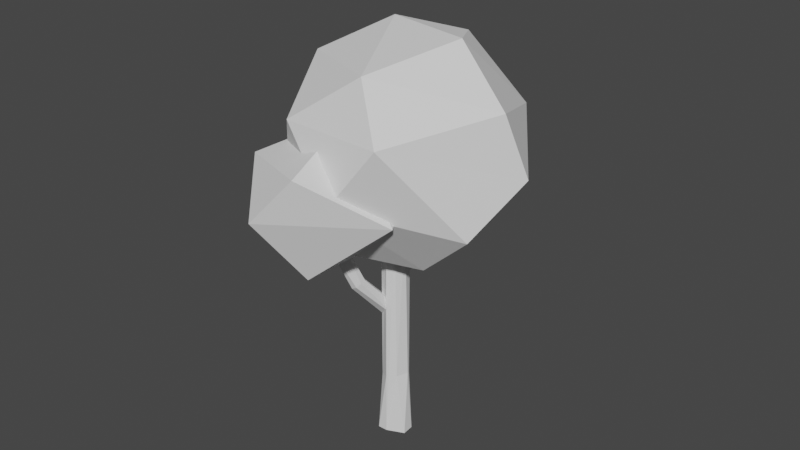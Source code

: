 # Source: tree_2.blend  (saved by Blender 2.81.16; exported with 4.5.12 LTS)
import bpy
from mathutils import Matrix  # noqa: F401  (used for matrix-valued properties, if any)

bpy.ops.wm.read_factory_settings(use_empty=True)
scene = bpy.context.scene
scene.name = 'Scene'

# ---- collections
col_collection = bpy.data.collections.new('Collection'); scene.collection.children.link(col_collection)

# ---- world
world_world = bpy.data.worlds.new('World'); scene.world = world_world
world_world.use_nodes = True; world_world.node_tree.nodes.clear()
_N = world_world.node_tree.nodes; _L = world_world.node_tree.links
n0 = _N.new('ShaderNodeOutputWorld'); n0.name = 'World Output'; n0.location = (300, 300)
n1 = _N.new('ShaderNodeBackground'); n1.name = 'Background'; n1.location = (10, 300)
n1.inputs[0].default_value = (0.05088, 0.05088, 0.05088, 1.0)
_L.new(n1.outputs[0], n0.inputs[0])
n0.is_active_output = True
world_world.color = (0.05088, 0.05088, 0.05088)
world_world.use_sun_shadow = False
world_world.sun_shadow_jitter_overblur = 0.0

# ---- meshes
me_cylinder = bpy.data.meshes.new('Cylinder')
me_cylinder.from_pydata([(0.1719, 1.3, -1.0), (-0.1719, 1.023, 1.0), (1.38, 0.2426, -1.0), (0.755, 0.7112, 1.0), (1.015, -0.1289, 1.0), (1.45, -0.6977, -1.0), (0.6265, -0.8089, 1.0), (0.1159, -1.287, -1.0), (-0.02518, -1.012, 1.0), (-0.6265, -1.299, -1.0), (-0.6711, -0.7723, 1.0), (-1.601, -0.03098, -1.0), (-1.046, 0.2426, 1.0), (-0.7743, 0.7723, -1.0), (-0.7743, 0.7723, -1.0), (0.9939, 0.3751, -0.4342), (-0.8262, -0.0006888, -0.3475), (0.703, -0.7292, -0.433), (0.07277, 1.023, -0.4234), (0.0761, -1.209, -0.4357), (-0.8567, 0.6119, -0.3946), (1.067, 0.1367, -0.4298), (-0.6386, -0.799, -0.4588), (0.3399, 0.9331, -0.4237), (0.2606, -1.151, -0.4331), (-0.5939, 0.8474, -0.4009)], [], [(3, 15, 23), (6, 24, 17), (12, 20, 16), (1, 18, 25), (1, 3, 23, 18), (3, 4, 21, 15), (9, 7, 19, 22), (6, 8, 19, 24), (11, 9, 22, 16), (5, 2, 21, 17), (12, 1, 25, 20), (12, 10, 8, 6, 4, 3, 1), (7, 9, 11, 13, 0, 2, 5), (20, 25, 13), (23, 15, 2, 0), (24, 19, 7), (18, 23, 0), (17, 24, 7, 5), (16, 22, 10, 12), (15, 21, 2), (16, 20, 13, 11), (17, 21, 4, 6), (22, 19, 8, 10), (25, 18, 0, 13)])
_uv = me_cylinder.uv_layers.new(name='UVMap')
_uv.uv.foreach_set('vector', [0.8698, 1.0, 0.8096, 0.6414, 0.9381, 0.6441, 0.6048, 1.0, 0.544, 0.6417, 0.6221, 0.6417, 0.2142, 1.0, 0.1443, 0.6514, 0.2427, 0.6474, 0.03655, 1.0, 0.02366, 0.6442, 0.09074, 0.6498, 0.9881, 1.0, 0.8698, 1.0, 0.9381, 0.6441, 0.9722, 0.6442, 0.8698, 1.0, 0.7298, 1.0, 0.7699, 0.6426, 0.8096, 0.6414, 0.3952, 0.5, 0.52, 0.5, 0.5132, 0.6411, 0.3927, 0.6353, 0.6048, 1.0, 0.4961, 1.0, 0.5132, 0.6411, 0.544, 0.6417, 0.2546, 0.5, 0.3952, 0.5, 0.3927, 0.6353, 0.2427, 0.6474, 0.6289, 0.5, 0.7858, 0.5, 0.7699, 0.6426, 0.6221, 0.6417, 0.2142, 1.0, 0.03655, 1.0, 0.09074, 0.6498, 0.1443, 0.6514, 0.03362, 0.2996, 0.09621, 0.07323, 0.2442, 0.01292, 0.3934, 0.06468, 0.4824, 0.2203, 0.4184, 0.4076, 0.2123, 0.4778, 0.7794, 0.01734, 0.6066, 0.06468, 0.5191, 0.2432, 0.5962, 0.4268, 0.7875, 0.4776, 0.9664, 0.2996, 0.9218, 0.0865, 0.1443, 0.6514, 0.09074, 0.6498, 0.1139, 0.5, 0.9381, 0.6441, 0.8096, 0.6414, 0.7858, 0.5, 0.9658, 0.5, 0.544, 0.6417, 0.5132, 0.6411, 0.52, 0.5, 0.9722, 0.6442, 0.9381, 0.6441, 0.9658, 0.5, 0.6221, 0.6417, 0.544, 0.6417, 0.52, 0.5, 0.6289, 0.5, 0.2427, 0.6474, 0.3927, 0.6353, 0.3861, 1.0, 0.2142, 1.0, 0.8096, 0.6414, 0.7699, 0.6426, 0.7858, 0.5, 0.2427, 0.6474, 0.1443, 0.6514, 0.1139, 0.5, 0.2546, 0.5, 0.6221, 0.6417, 0.7699, 0.6426, 0.7298, 1.0, 0.6048, 1.0, 0.3927, 0.6353, 0.5132, 0.6411, 0.4961, 1.0, 0.3861, 1.0, 0.09074, 0.6498, 0.02366, 0.6442, 0.01843, 0.5, 0.1139, 0.5])
me_cylinder.use_remesh_fix_poles = True
me_cylinder.use_remesh_preserve_attributes = False
me_cylinder.use_mirror_vertex_groups = False
me_cylinder.update()
me_cylinder_001 = bpy.data.meshes.new('Cylinder.001')
me_cylinder_001.from_pydata([(0.1719, 1.023, -1.0), (1.046, 0.2426, -1.0), (0.2971, 1.082, 1.003), (0.9227, -0.5808, 1.006), (0.5326, -0.932, -1.001), (-0.6265, -0.8089, -1.0), (-0.4892, -0.9543, 1.002), (-1.046, 0.2426, 1.0), (-1.065, 0.3747, -0.9967), (0.4921, -0.2567, -0.08044), (1.204, 0.1165, -0.06051), (1.677, -1.715, -0.07981), (0.4128, -1.806, -0.03569), (-0.07938, -0.6129, -0.0952), (1.696, -0.3215, -0.05583), (1.059, -1.874, -0.05111), (1.971, -1.046, -0.06586)], [], [(2, 14, 10), (2, 10, 9), (6, 7, 13, 12), (2, 3, 16, 14), (3, 6, 15, 11), (7, 2, 9, 13), (5, 4, 15, 12), (6, 3, 2, 7), (4, 1, 16, 11), (4, 5, 8, 0, 1), (9, 10, 0, 8), (11, 16, 3), (13, 9, 8), (12, 13, 8, 5), (12, 15, 6), (14, 16, 1), (10, 14, 1, 0), (11, 15, 4)])
_uv = me_cylinder_001.uv_layers.new(name='UVMap')
_uv.uv.foreach_set('vector', [0.9366, 1.0, 0.852, 0.7193, 0.9531, 0.7181, 0.03655, 1.0, 0.02634, 0.7181, 0.1291, 0.7126, 0.4234, 1.0, 0.2142, 1.0, 0.2045, 0.7092, 0.4078, 0.7244, 0.9366, 1.0, 0.6599, 1.0, 0.7313, 0.7164, 0.852, 0.7193, 0.6599, 1.0, 0.4234, 1.0, 0.5126, 0.7207, 0.6159, 0.7131, 0.2142, 1.0, 0.03655, 1.0, 0.1291, 0.7126, 0.2045, 0.7092, 0.3952, 0.5, 0.5832, 0.5, 0.5126, 0.7207, 0.4078, 0.7244, 0.1464, 0.05276, 0.4326, 0.1333, 0.302, 0.4473, 0.03362, 0.2996, 0.5832, 0.5, 0.7858, 0.5, 0.7313, 0.7164, 0.6159, 0.7131, 0.862, 0.05746, 0.6066, 0.06468, 0.5504, 0.3176, 0.7875, 0.4776, 0.9664, 0.2996, 0.1291, 0.7126, 0.02634, 0.7181, 0.01843, 0.5, 0.1976, 0.5, 0.6159, 0.7131, 0.7313, 0.7164, 0.6599, 1.0, 0.2045, 0.7092, 0.1291, 0.7126, 0.1976, 0.5, 0.4078, 0.7244, 0.2045, 0.7092, 0.1976, 0.5, 0.3952, 0.5, 0.4078, 0.7244, 0.5126, 0.7207, 0.4234, 1.0, 0.852, 0.7193, 0.7313, 0.7164, 0.7858, 0.5, 0.9531, 0.7181, 0.852, 0.7193, 0.7858, 0.5, 0.9658, 0.5, 0.6159, 0.7131, 0.5126, 0.7207, 0.5832, 0.5])
me_cylinder_001.use_remesh_fix_poles = True
me_cylinder_001.use_remesh_preserve_attributes = False
me_cylinder_001.use_mirror_vertex_groups = False
me_cylinder_001.update()
me_icosphere = bpy.data.meshes.new('Icosphere')
me_icosphere.from_pydata([(-0.2352, 0.724, -0.7007), (0.003618, -0.8923, 0.5238), (-0.8475, -0.2792, 0.5238), (-0.5274, 0.7197, 0.5238), (0.5215, 0.724, 0.5238), (0.8497, -0.2723, 0.5238), (0.08847, 0.2723, 0.9943), (-0.08847, -0.2723, -0.9943), (-0.003618, -0.8923, -0.5238), (0.8475, -0.2792, -0.5238), (0.4189, -1.072e-08, -0.9576), (-0.8497, -0.2723, -0.5238), (-0.705, 0.2462, -0.7314), (0.5274, 0.7197, -0.5238), (1.044, 1.276e-08, 0.05359), (0.3226, -0.9928, 0.05359), (-0.5878, -0.809, 0.0), (-0.5878, 0.809, 0.0), (-1.044, 7.493e-09, -0.05359), (0.3226, 0.9928, 0.05359), (0.3389, -0.2462, 0.9577), (-0.4189, 6.919e-09, 0.9576)], [], [(7, 12, 0), (7, 0, 10), (0, 12, 17), (9, 14, 15), (8, 15, 16), (0, 17, 19), (13, 19, 14), (1, 5, 20), (2, 1, 21), (3, 2, 21), (4, 3, 6), (5, 4, 20), (20, 4, 6), (6, 3, 21), (21, 20, 6), (21, 1, 20), (14, 4, 5), (14, 19, 4), (19, 3, 4), (19, 17, 3), (18, 2, 3), (16, 1, 2), (16, 15, 1), (15, 5, 1), (15, 14, 5), (13, 0, 19), (17, 18, 3), (17, 12, 18), (12, 11, 18), (18, 16, 2), (18, 11, 16), (11, 8, 16), (8, 9, 15), (9, 13, 14), (10, 0, 13), (12, 7, 11), (7, 8, 11), (9, 10, 13), (7, 10, 8), (10, 9, 8)])
_uv = me_icosphere.uv_layers.new(name='UVMap')
_uv.uv.foreach_set('vector', [0.2727, 0.0, 0.25, 0.1181, 0.3406, 0.1176, 0.4545, 0.0, 0.3867, 0.1176, 0.5, 0.07873, 0.3406, 0.1176, 0.25, 0.1181, 0.3182, 0.2362, 0.6812, 0.1575, 0.6364, 0.2362, 0.8182, 0.2362, 0.863, 0.1575, 0.8182, 0.2362, 0.9545, 0.2362, 0.3406, 0.1176, 0.3182, 0.2362, 0.4545, 0.2362, 0.4994, 0.1575, 0.4545, 0.2362, 0.6364, 0.2362, 0.8643, 0.3149, 0.6824, 0.3149, 0.7273, 0.3937, 1.0, 0.3149, 0.8643, 0.3149, 0.9545, 0.3937, 0.3188, 0.3149, 0.137, 0.3149, 0.1818, 0.3937, 0.5006, 0.3149, 0.3188, 0.3149, 0.3867, 0.4325, 0.6824, 0.3149, 0.5006, 0.3149, 0.5909, 0.3937, 0.5909, 0.3937, 0.5006, 0.3149, 0.5224, 0.4325, 0.3867, 0.4325, 0.3188, 0.3149, 0.3182, 0.3937, 0.9545, 0.3937, 0.8636, 0.3937, 0.9091, 0.4724, 0.9545, 0.3937, 0.8643, 0.3149, 0.8636, 0.3937, 0.6364, 0.2362, 0.5006, 0.3149, 0.6824, 0.3149, 0.6364, 0.2362, 0.4545, 0.2362, 0.5006, 0.3149, 0.4545, 0.2362, 0.3188, 0.3149, 0.5006, 0.3149, 0.4545, 0.2362, 0.3182, 0.2362, 0.3188, 0.3149, 0.1818, 0.2362, 0.137, 0.3149, 0.3188, 0.3149, 0.9545, 0.2362, 0.8643, 0.3149, 1.0, 0.3149, 0.9545, 0.2362, 0.8182, 0.2362, 0.8643, 0.3149, 0.8182, 0.2362, 0.6824, 0.3149, 0.8643, 0.3149, 0.8182, 0.2362, 0.6364, 0.2362, 0.6824, 0.3149, 0.4994, 0.1575, 0.3406, 0.1176, 0.4545, 0.2362, 0.3182, 0.2362, 0.1818, 0.2362, 0.3188, 0.3149, 0.3182, 0.2362, 0.25, 0.1181, 0.1818, 0.2362, 0.25, 0.1181, 0.1357, 0.1575, 0.1818, 0.2362, 0.1818, 0.2362, 0.04545, 0.2362, 0.137, 0.3149, 0.1818, 0.2362, 0.1357, 0.1575, 0.04545, 0.2362, 0.1357, 0.1575, 0.0, 0.1575, 0.04545, 0.2362, 0.863, 0.1575, 0.6812, 0.1575, 0.8182, 0.2362, 0.6812, 0.1575, 0.4994, 0.1575, 0.6364, 0.2362, 0.5, 0.07873, 0.3867, 0.1176, 0.4994, 0.1575, 0.1364, 0.07873, 0.06787, 0.0399, 0.1357, 0.1575, 0.06787, 0.0399, 0.0, 0.1575, 0.1357, 0.1575, 0.6812, 0.1575, 0.6364, 0.07873, 0.4994, 0.1575, 0.8412, 0.0399, 0.7727, 0.07873, 0.863, 0.1575, 0.7727, 0.07873, 0.6812, 0.1575, 0.863, 0.1575])
me_icosphere.use_remesh_fix_poles = True
me_icosphere.use_remesh_preserve_attributes = False
me_icosphere.use_mirror_vertex_groups = False
me_icosphere.update()
me_icosphere_001 = bpy.data.meshes.new('Icosphere.001')
me_icosphere_001.from_pydata([(0.2787, 0.8159, -0.6824), (0.1964, -1.029, 0.3489), (-0.6014, 0.8281, 0.3301), (0.4589, 0.944, 0.3529), (1.128, -0.1998, 0.02176), (0.00384, 0.03606, 1.104), (0.1505, -0.1411, -1.056), (-0.2693, -0.9909, -0.3769), (-0.8624, -0.04104, -0.6685), (-1.047, -0.167, 0.2521)], [], [(6, 8, 0), (0, 8, 2), (0, 2, 3), (0, 3, 4), (1, 4, 5), (9, 1, 5), (2, 9, 5), (3, 2, 5), (4, 3, 5), (7, 1, 9), (2, 8, 9), (9, 8, 7), (7, 4, 1), (6, 7, 8), (4, 6, 0), (6, 4, 7)])
_uv = me_icosphere_001.uv_layers.new(name='UVMap')
_uv.uv.foreach_set('vector', [0.2727, 0.0, 0.1866, 0.1399, 0.4429, 0.1433, 0.4429, 0.1433, 0.1866, 0.1399, 0.3185, 0.2831, 0.4429, 0.1433, 0.3185, 0.2831, 0.4796, 0.279, 0.4593, 0.1433, 0.4796, 0.279, 0.6636, 0.236, 0.8425, 0.2777, 0.6636, 0.236, 0.7273, 0.3937, 1.0, 0.3149, 0.8425, 0.2777, 0.9129, 0.4229, 0.3185, 0.2831, 0.1596, 0.2751, 0.1818, 0.3937, 0.4796, 0.279, 0.3185, 0.2831, 0.3531, 0.4135, 0.6636, 0.236, 0.4796, 0.279, 0.5411, 0.4219, 0.8959, 0.1858, 0.8425, 0.2777, 1.0, 0.3149, 0.3185, 0.2831, 0.1866, 0.1399, 0.1596, 0.2751, 0.1596, 0.2751, 0.136, 0.1224, 0.01635, 0.1858, 0.8959, 0.1858, 0.6636, 0.236, 0.8425, 0.2777, 0.06787, 0.0399, 0.01635, 0.1858, 0.136, 0.1224, 0.6636, 0.236, 0.6364, 0.07873, 0.4593, 0.1433, 0.8094, 0.05795, 0.6636, 0.236, 0.8959, 0.1858])
me_icosphere_001.use_remesh_fix_poles = True
me_icosphere_001.use_remesh_preserve_attributes = False
me_icosphere_001.use_mirror_vertex_groups = False
me_icosphere_001.update()
me_cylinder_002 = bpy.data.meshes.new('Cylinder.002')
me_cylinder_002.from_pydata([(0.474, 1.214, -0.9189), (1.046, 0.2426, -1.0), (0.2971, 1.082, 1.003), (0.9227, -0.5808, 1.006), (0.5326, -0.932, -1.001), (-0.6265, -0.8089, -1.0), (-0.4892, -0.9543, 1.002), (-1.046, 0.2426, 1.0), (-1.065, 0.3747, -0.9967), (0.4921, -0.2567, -0.08044), (1.204, 0.1165, -0.06051), (1.677, -1.715, -0.07981), (0.4128, -1.806, -0.03569), (-0.07938, -0.6129, -0.0952), (1.696, -0.3215, -0.05583), (1.059, -1.874, -0.05111), (1.971, -1.046, -0.06586)], [], [(2, 14, 10), (2, 10, 9), (6, 7, 13, 12), (2, 3, 16, 14), (3, 6, 15, 11), (7, 2, 9, 13), (5, 4, 15, 12), (6, 3, 2, 7), (4, 1, 16, 11), (4, 5, 8, 0, 1), (9, 10, 0, 8), (11, 16, 3), (13, 9, 8), (12, 13, 8, 5), (12, 15, 6), (14, 16, 1), (10, 14, 1, 0), (11, 15, 4)])
_uv = me_cylinder_002.uv_layers.new(name='UVMap')
_uv.uv.foreach_set('vector', [0.9366, 1.0, 0.852, 0.7193, 0.9531, 0.7181, 0.03655, 1.0, 0.02634, 0.7181, 0.1291, 0.7126, 0.4234, 1.0, 0.2142, 1.0, 0.2045, 0.7092, 0.4078, 0.7244, 0.9366, 1.0, 0.6599, 1.0, 0.7313, 0.7164, 0.852, 0.7193, 0.6599, 1.0, 0.4234, 1.0, 0.5126, 0.7207, 0.6159, 0.7131, 0.2142, 1.0, 0.03655, 1.0, 0.1291, 0.7126, 0.2045, 0.7092, 0.3952, 0.5, 0.5832, 0.5, 0.5126, 0.7207, 0.4078, 0.7244, 0.1464, 0.05276, 0.4326, 0.1333, 0.302, 0.4473, 0.03362, 0.2996, 0.5832, 0.5, 0.7858, 0.5, 0.7313, 0.7164, 0.6159, 0.7131, 0.862, 0.05746, 0.6066, 0.06468, 0.5504, 0.3176, 0.7875, 0.4776, 0.9664, 0.2996, 0.1291, 0.7126, 0.02634, 0.7181, 0.01843, 0.5, 0.1976, 0.5, 0.6159, 0.7131, 0.7313, 0.7164, 0.6599, 1.0, 0.2045, 0.7092, 0.1291, 0.7126, 0.1976, 0.5, 0.4078, 0.7244, 0.2045, 0.7092, 0.1976, 0.5, 0.3952, 0.5, 0.4078, 0.7244, 0.5126, 0.7207, 0.4234, 1.0, 0.852, 0.7193, 0.7313, 0.7164, 0.7858, 0.5, 0.9531, 0.7181, 0.852, 0.7193, 0.7858, 0.5, 0.9658, 0.5, 0.6159, 0.7131, 0.5126, 0.7207, 0.5832, 0.5])
me_cylinder_002.use_remesh_fix_poles = True
me_cylinder_002.use_remesh_preserve_attributes = False
me_cylinder_002.use_mirror_vertex_groups = False
me_cylinder_002.update()

# ---- objects
ob_trunk = bpy.data.objects.new('trunk', me_cylinder)
ob_branch_1 = bpy.data.objects.new('branch_1', me_cylinder_001)
ob_leaves_big = bpy.data.objects.new('leaves_big', me_icosphere)
ob_leaves_small = bpy.data.objects.new('leaves_small', me_icosphere_001)
ob_branch_2 = bpy.data.objects.new('branch_2', me_cylinder_002)

# ---- transforms, parenting, visibility, modifiers, constraints
ob_trunk.location = (0.5055, -0.4903, 3.544)
ob_trunk.scale = (0.517, 0.517, 4.544)
ob_trunk.lineart.crease_threshold = 0.0
ob_branch_1.location = (-0.1154, -1.7, 6.346)
ob_branch_1.rotation_euler = (0.4911, 0.2944, -0.8586)
ob_branch_1.scale = (0.309, 0.309, 2.716)
ob_branch_1.lineart.crease_threshold = 0.0
ob_leaves_big.location = (0.8017, -0.06928, 11.2)
ob_leaves_big.rotation_euler = (-0.3247, 0.09184, 0.07534)
ob_leaves_big.scale = (4.64, 4.64, 4.356)
ob_leaves_big.lineart.crease_threshold = 0.0
ob_leaves_small.location = (-0.4328, -3.206, 9.794)
ob_leaves_small.rotation_euler = (-0.3247, 0.09184, 0.07534)
ob_leaves_small.scale = (2.923, 2.923, 2.745)
ob_leaves_small.lineart.crease_threshold = 0.0
ob_branch_2.location = (0.2565, 0.8031, 6.051)
ob_branch_2.rotation_euler = (-4.339, 0.4739, 0.2542)
ob_branch_2.scale = (0.1739, 0.1739, 1.528)
ob_branch_2.lineart.crease_threshold = 0.0

# ---- collection membership
col_collection.objects.link(ob_trunk)
col_collection.objects.link(ob_branch_1)
col_collection.objects.link(ob_leaves_big)
col_collection.objects.link(ob_leaves_small)
col_collection.objects.link(ob_branch_2)

# ---- scene / render settings (as saved in the file)
scene.frame_start = 1; scene.frame_end = 250; scene.frame_set(112)
scene.render.engine = 'BLENDER_EEVEE_NEXT'
scene.cycles.use_denoising = False
scene.cycles.samples = 128
scene.cycles.sampling_pattern = 'TABULATED_SOBOL'
scene.cycles.use_adaptive_sampling = False
scene.cycles.use_light_tree = False
scene.view_settings.view_transform = 'Filmic'
bpy.context.view_layer.update()

# ---- added for rendering (the .blend has no active camera and no usable light): camera, sun
cam_auto = bpy.data.cameras.new('AutoCamera')
cam_auto.lens = 50.0
cam_auto.sensor_width = 36.0
cam_auto.clip_end = 1000.0
ob_auto_camera = bpy.data.objects.new('AutoCamera', cam_auto)
scene.collection.objects.link(ob_auto_camera)
ob_auto_camera.location = (24.0191, -28.4462, 26.6707)
ob_auto_camera.rotation_euler = (1.09748, -7.21219e-08, 0.694738)
scene.camera = ob_auto_camera
light_auto_sun = bpy.data.lights.new('AutoSun', 'SUN')
light_auto_sun.energy = 3.0
light_auto_sun.angle = 0.0523599
ob_auto_sun = bpy.data.objects.new('AutoSun', light_auto_sun)
scene.collection.objects.link(ob_auto_sun)
ob_auto_sun.rotation_euler = (0.872665, 0.174533, 0.523599)
bpy.context.view_layer.update()
